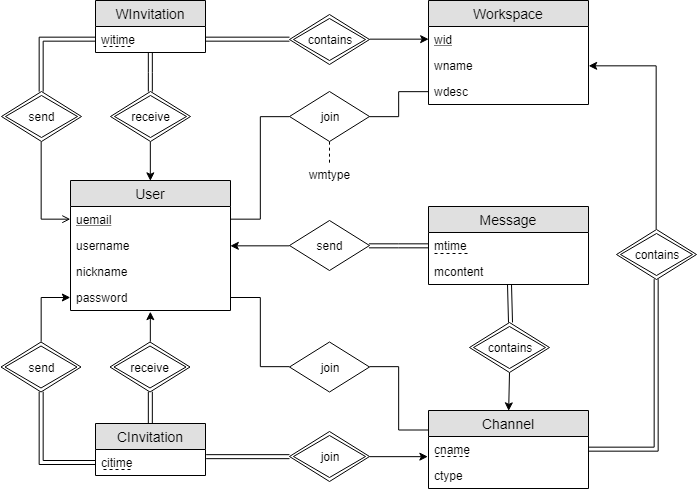

The diagram above was exported from draw.io. Its source (the exported page's mxGraphModel, read from the mxfile embedded in the PNG):
<mxGraphModel dx="1692" dy="418" grid="1" gridSize="10" guides="1" tooltips="1" connect="1" arrows="1" fold="1" page="1" pageScale="1" pageWidth="850" pageHeight="1100" math="0" shadow="0">
  <root>
    <mxCell id="0" />
    <mxCell id="1" parent="0" />
    <mxCell id="d4yZ_IJ-lrZn4cZKE8eT-1" value="User" style="swimlane;fontStyle=0;childLayout=stackLayout;horizontal=1;startSize=26;fillColor=#e0e0e0;horizontalStack=0;resizeParent=1;resizeParentMax=0;resizeLast=0;collapsible=1;marginBottom=0;swimlaneFillColor=#ffffff;align=center;fontSize=14;" parent="1" vertex="1">
      <mxGeometry x="-501" y="220" width="160" height="130" as="geometry" />
    </mxCell>
    <mxCell id="d4yZ_IJ-lrZn4cZKE8eT-2" value="uemail" style="text;strokeColor=none;fillColor=none;spacingLeft=4;spacingRight=4;overflow=hidden;rotatable=0;points=[[0,0.5],[1,0.5]];portConstraint=eastwest;fontSize=12;fontStyle=4;strokeWidth=2;" parent="d4yZ_IJ-lrZn4cZKE8eT-1" vertex="1">
      <mxGeometry y="26" width="160" height="26" as="geometry" />
    </mxCell>
    <mxCell id="d4yZ_IJ-lrZn4cZKE8eT-3" value="username" style="text;strokeColor=none;fillColor=none;spacingLeft=4;spacingRight=4;overflow=hidden;rotatable=0;points=[[0,0.5],[1,0.5]];portConstraint=eastwest;fontSize=12;" parent="d4yZ_IJ-lrZn4cZKE8eT-1" vertex="1">
      <mxGeometry y="52" width="160" height="26" as="geometry" />
    </mxCell>
    <mxCell id="d4yZ_IJ-lrZn4cZKE8eT-4" value="nickname&#10;" style="text;strokeColor=none;fillColor=none;spacingLeft=4;spacingRight=4;overflow=hidden;rotatable=0;points=[[0,0.5],[1,0.5]];portConstraint=eastwest;fontSize=12;" parent="d4yZ_IJ-lrZn4cZKE8eT-1" vertex="1">
      <mxGeometry y="78" width="160" height="26" as="geometry" />
    </mxCell>
    <mxCell id="d4yZ_IJ-lrZn4cZKE8eT-5" value="password&#10;" style="text;strokeColor=none;fillColor=none;spacingLeft=4;spacingRight=4;overflow=hidden;rotatable=0;points=[[0,0.5],[1,0.5]];portConstraint=eastwest;fontSize=12;" parent="d4yZ_IJ-lrZn4cZKE8eT-1" vertex="1">
      <mxGeometry y="104" width="160" height="26" as="geometry" />
    </mxCell>
    <mxCell id="d4yZ_IJ-lrZn4cZKE8eT-6" value="Workspace" style="swimlane;fontStyle=0;childLayout=stackLayout;horizontal=1;startSize=26;fillColor=#e0e0e0;horizontalStack=0;resizeParent=1;resizeParentMax=0;resizeLast=0;collapsible=1;marginBottom=0;swimlaneFillColor=#ffffff;align=center;fontSize=14;strokeWidth=1;" parent="1" vertex="1">
      <mxGeometry x="-143" y="40" width="160" height="104" as="geometry" />
    </mxCell>
    <mxCell id="d4yZ_IJ-lrZn4cZKE8eT-7" value="wid" style="text;strokeColor=none;fillColor=none;spacingLeft=4;spacingRight=4;overflow=hidden;rotatable=0;points=[[0,0.5],[1,0.5]];portConstraint=eastwest;fontSize=12;fontStyle=4;strokeWidth=3;" parent="d4yZ_IJ-lrZn4cZKE8eT-6" vertex="1">
      <mxGeometry y="26" width="160" height="26" as="geometry" />
    </mxCell>
    <mxCell id="d4yZ_IJ-lrZn4cZKE8eT-8" value="wname" style="text;strokeColor=none;fillColor=none;spacingLeft=4;spacingRight=4;overflow=hidden;rotatable=0;points=[[0,0.5],[1,0.5]];portConstraint=eastwest;fontSize=12;" parent="d4yZ_IJ-lrZn4cZKE8eT-6" vertex="1">
      <mxGeometry y="52" width="160" height="26" as="geometry" />
    </mxCell>
    <mxCell id="d4yZ_IJ-lrZn4cZKE8eT-9" value="wdesc" style="text;strokeColor=none;fillColor=none;spacingLeft=4;spacingRight=4;overflow=hidden;rotatable=0;points=[[0,0.5],[1,0.5]];portConstraint=eastwest;fontSize=12;" parent="d4yZ_IJ-lrZn4cZKE8eT-6" vertex="1">
      <mxGeometry y="78" width="160" height="26" as="geometry" />
    </mxCell>
    <mxCell id="d4yZ_IJ-lrZn4cZKE8eT-12" value="" style="edgeStyle=orthogonalEdgeStyle;rounded=0;orthogonalLoop=1;jettySize=auto;html=1;endArrow=none;endFill=0;exitX=0;exitY=0.5;exitDx=0;exitDy=0;" parent="1" source="d4yZ_IJ-lrZn4cZKE8eT-10" target="d4yZ_IJ-lrZn4cZKE8eT-2" edge="1">
      <mxGeometry relative="1" as="geometry" />
    </mxCell>
    <mxCell id="d4yZ_IJ-lrZn4cZKE8eT-14" style="edgeStyle=orthogonalEdgeStyle;rounded=0;orthogonalLoop=1;jettySize=auto;html=1;entryX=0;entryY=0.5;entryDx=0;entryDy=0;endArrow=none;endFill=0;" parent="1" source="d4yZ_IJ-lrZn4cZKE8eT-10" target="d4yZ_IJ-lrZn4cZKE8eT-9" edge="1">
      <mxGeometry relative="1" as="geometry" />
    </mxCell>
    <mxCell id="d4yZ_IJ-lrZn4cZKE8eT-78" style="edgeStyle=orthogonalEdgeStyle;rounded=0;orthogonalLoop=1;jettySize=auto;html=1;exitX=0.5;exitY=1;exitDx=0;exitDy=0;entryX=0.5;entryY=0;entryDx=0;entryDy=0;endArrow=none;endFill=0;dashed=1;" parent="1" source="d4yZ_IJ-lrZn4cZKE8eT-10" target="d4yZ_IJ-lrZn4cZKE8eT-17" edge="1">
      <mxGeometry relative="1" as="geometry" />
    </mxCell>
    <mxCell id="d4yZ_IJ-lrZn4cZKE8eT-10" value="join" style="rhombus;whiteSpace=wrap;html=1;strokeWidth=1;" parent="1" vertex="1">
      <mxGeometry x="-282" y="131" width="80" height="50" as="geometry" />
    </mxCell>
    <mxCell id="d4yZ_IJ-lrZn4cZKE8eT-17" value="wmtype" style="text;html=1;strokeColor=none;fillColor=none;align=center;verticalAlign=middle;whiteSpace=wrap;rounded=0;" parent="1" vertex="1">
      <mxGeometry x="-262" y="204" width="40" height="20" as="geometry" />
    </mxCell>
    <mxCell id="d4yZ_IJ-lrZn4cZKE8eT-21" value="WInvitation" style="swimlane;fontStyle=0;childLayout=stackLayout;horizontal=1;startSize=26;fillColor=#e0e0e0;horizontalStack=0;resizeParent=1;resizeParentMax=0;resizeLast=0;collapsible=1;marginBottom=0;swimlaneFillColor=#ffffff;align=center;fontSize=14;strokeWidth=1;" parent="1" vertex="1">
      <mxGeometry x="-476" y="40" width="110" height="52" as="geometry" />
    </mxCell>
    <mxCell id="d4yZ_IJ-lrZn4cZKE8eT-22" value="witime" style="text;strokeColor=none;fillColor=none;spacingLeft=4;spacingRight=4;overflow=hidden;rotatable=0;points=[[0,0.5],[1,0.5]];portConstraint=eastwest;fontSize=12;fontStyle=0;dashed=1;" parent="d4yZ_IJ-lrZn4cZKE8eT-21" vertex="1">
      <mxGeometry y="26" width="110" height="26" as="geometry" />
    </mxCell>
    <mxCell id="d4yZ_IJ-lrZn4cZKE8eT-43" value="" style="endArrow=none;dashed=1;html=1;" parent="d4yZ_IJ-lrZn4cZKE8eT-21" edge="1">
      <mxGeometry width="50" height="50" relative="1" as="geometry">
        <mxPoint x="8" y="46" as="sourcePoint" />
        <mxPoint x="36" y="46" as="targetPoint" />
      </mxGeometry>
    </mxCell>
    <mxCell id="d4yZ_IJ-lrZn4cZKE8eT-30" style="edgeStyle=orthogonalEdgeStyle;rounded=0;orthogonalLoop=1;jettySize=auto;html=1;exitX=0.5;exitY=1;exitDx=0;exitDy=0;entryX=0.5;entryY=0;entryDx=0;entryDy=0;endArrow=classic;endFill=1;" parent="1" source="d4yZ_IJ-lrZn4cZKE8eT-25" target="d4yZ_IJ-lrZn4cZKE8eT-1" edge="1">
      <mxGeometry relative="1" as="geometry" />
    </mxCell>
    <mxCell id="d4yZ_IJ-lrZn4cZKE8eT-31" value="" style="edgeStyle=orthogonalEdgeStyle;rounded=0;orthogonalLoop=1;jettySize=auto;html=1;endArrow=open;endFill=0;shape=link;" parent="1" source="d4yZ_IJ-lrZn4cZKE8eT-25" target="d4yZ_IJ-lrZn4cZKE8eT-21" edge="1">
      <mxGeometry relative="1" as="geometry" />
    </mxCell>
    <mxCell id="d4yZ_IJ-lrZn4cZKE8eT-25" value="receive" style="rhombus;whiteSpace=wrap;html=1;strokeWidth=1;double=1;" parent="1" vertex="1">
      <mxGeometry x="-461" y="131" width="80" height="50" as="geometry" />
    </mxCell>
    <mxCell id="d4yZ_IJ-lrZn4cZKE8eT-34" style="edgeStyle=orthogonalEdgeStyle;rounded=0;orthogonalLoop=1;jettySize=auto;html=1;exitX=0.5;exitY=1;exitDx=0;exitDy=0;entryX=0;entryY=0.5;entryDx=0;entryDy=0;endArrow=open;endFill=0;" parent="1" source="d4yZ_IJ-lrZn4cZKE8eT-32" target="d4yZ_IJ-lrZn4cZKE8eT-2" edge="1">
      <mxGeometry relative="1" as="geometry" />
    </mxCell>
    <mxCell id="d4yZ_IJ-lrZn4cZKE8eT-32" value="send" style="rhombus;whiteSpace=wrap;html=1;strokeWidth=1;strokeColor=#000000;double=1;" parent="1" vertex="1">
      <mxGeometry x="-570" y="131" width="80" height="50" as="geometry" />
    </mxCell>
    <mxCell id="d4yZ_IJ-lrZn4cZKE8eT-33" style="edgeStyle=orthogonalEdgeStyle;shape=link;rounded=0;orthogonalLoop=1;jettySize=auto;html=1;entryX=0.5;entryY=0;entryDx=0;entryDy=0;endArrow=open;endFill=0;" parent="1" source="d4yZ_IJ-lrZn4cZKE8eT-22" target="d4yZ_IJ-lrZn4cZKE8eT-32" edge="1">
      <mxGeometry relative="1" as="geometry" />
    </mxCell>
    <mxCell id="d4yZ_IJ-lrZn4cZKE8eT-76" style="edgeStyle=orthogonalEdgeStyle;rounded=0;orthogonalLoop=1;jettySize=auto;html=1;exitX=1;exitY=0.5;exitDx=0;exitDy=0;endArrow=classic;endFill=1;entryX=0;entryY=0.5;entryDx=0;entryDy=0;" parent="1" source="d4yZ_IJ-lrZn4cZKE8eT-35" target="d4yZ_IJ-lrZn4cZKE8eT-7" edge="1">
      <mxGeometry relative="1" as="geometry">
        <mxPoint x="-150" y="79" as="targetPoint" />
      </mxGeometry>
    </mxCell>
    <mxCell id="d4yZ_IJ-lrZn4cZKE8eT-35" value="contains" style="rhombus;whiteSpace=wrap;html=1;strokeWidth=1;double=1;" parent="1" vertex="1">
      <mxGeometry x="-282" y="54" width="80" height="50" as="geometry" />
    </mxCell>
    <mxCell id="d4yZ_IJ-lrZn4cZKE8eT-36" style="edgeStyle=orthogonalEdgeStyle;rounded=0;orthogonalLoop=1;jettySize=auto;html=1;exitX=1;exitY=0.5;exitDx=0;exitDy=0;entryX=0;entryY=0.5;entryDx=0;entryDy=0;endArrow=open;endFill=0;shape=link;" parent="1" source="d4yZ_IJ-lrZn4cZKE8eT-22" target="d4yZ_IJ-lrZn4cZKE8eT-35" edge="1">
      <mxGeometry relative="1" as="geometry" />
    </mxCell>
    <mxCell id="d4yZ_IJ-lrZn4cZKE8eT-47" style="edgeStyle=orthogonalEdgeStyle;rounded=0;orthogonalLoop=1;jettySize=auto;html=1;exitX=1;exitY=0.5;exitDx=0;exitDy=0;entryX=0.5;entryY=1;entryDx=0;entryDy=0;endArrow=none;endFill=0;shape=link;" parent="1" source="d4yZ_IJ-lrZn4cZKE8eT-40" target="d4yZ_IJ-lrZn4cZKE8eT-44" edge="1">
      <mxGeometry relative="1" as="geometry" />
    </mxCell>
    <mxCell id="d4yZ_IJ-lrZn4cZKE8eT-89" style="edgeStyle=orthogonalEdgeStyle;rounded=0;orthogonalLoop=1;jettySize=auto;html=1;exitX=0.5;exitY=0;exitDx=0;exitDy=0;entryX=0.5;entryY=1;entryDx=0;entryDy=0;startArrow=classic;startFill=1;endArrow=none;endFill=0;" parent="1" source="d4yZ_IJ-lrZn4cZKE8eT-39" target="d4yZ_IJ-lrZn4cZKE8eT-79" edge="1">
      <mxGeometry relative="1" as="geometry" />
    </mxCell>
    <mxCell id="d4yZ_IJ-lrZn4cZKE8eT-39" value="Channel" style="swimlane;fontStyle=0;childLayout=stackLayout;horizontal=1;startSize=26;fillColor=#e0e0e0;horizontalStack=0;resizeParent=1;resizeParentMax=0;resizeLast=0;collapsible=1;marginBottom=0;swimlaneFillColor=#ffffff;align=center;fontSize=14;strokeWidth=1;" parent="1" vertex="1">
      <mxGeometry x="-143" y="450" width="160" height="78" as="geometry" />
    </mxCell>
    <mxCell id="d4yZ_IJ-lrZn4cZKE8eT-40" value="cname" style="text;strokeColor=none;fillColor=none;spacingLeft=4;spacingRight=4;overflow=hidden;rotatable=0;points=[[0,0.5],[1,0.5]];portConstraint=eastwest;fontSize=12;" parent="d4yZ_IJ-lrZn4cZKE8eT-39" vertex="1">
      <mxGeometry y="26" width="160" height="26" as="geometry" />
    </mxCell>
    <mxCell id="d4yZ_IJ-lrZn4cZKE8eT-41" value="ctype" style="text;strokeColor=none;fillColor=none;spacingLeft=4;spacingRight=4;overflow=hidden;rotatable=0;points=[[0,0.5],[1,0.5]];portConstraint=eastwest;fontSize=12;" parent="d4yZ_IJ-lrZn4cZKE8eT-39" vertex="1">
      <mxGeometry y="52" width="160" height="26" as="geometry" />
    </mxCell>
    <mxCell id="d4yZ_IJ-lrZn4cZKE8eT-48" style="edgeStyle=orthogonalEdgeStyle;rounded=0;orthogonalLoop=1;jettySize=auto;html=1;exitX=0.5;exitY=0;exitDx=0;exitDy=0;entryX=1;entryY=0.5;entryDx=0;entryDy=0;endArrow=classic;endFill=1;" parent="1" source="d4yZ_IJ-lrZn4cZKE8eT-44" target="d4yZ_IJ-lrZn4cZKE8eT-8" edge="1">
      <mxGeometry relative="1" as="geometry" />
    </mxCell>
    <mxCell id="d4yZ_IJ-lrZn4cZKE8eT-44" value="contains" style="rhombus;whiteSpace=wrap;html=1;strokeWidth=1;double=1;" parent="1" vertex="1">
      <mxGeometry x="45" y="269" width="80" height="50" as="geometry" />
    </mxCell>
    <mxCell id="d4yZ_IJ-lrZn4cZKE8eT-55" style="edgeStyle=orthogonalEdgeStyle;rounded=0;orthogonalLoop=1;jettySize=auto;html=1;exitX=0.5;exitY=0;exitDx=0;exitDy=0;entryX=0.5;entryY=1;entryDx=0;entryDy=0;endArrow=none;endFill=0;shape=link;" parent="1" source="d4yZ_IJ-lrZn4cZKE8eT-49" target="d4yZ_IJ-lrZn4cZKE8eT-53" edge="1">
      <mxGeometry relative="1" as="geometry" />
    </mxCell>
    <mxCell id="d4yZ_IJ-lrZn4cZKE8eT-49" value="CInvitation" style="swimlane;fontStyle=0;childLayout=stackLayout;horizontal=1;startSize=26;fillColor=#e0e0e0;horizontalStack=0;resizeParent=1;resizeParentMax=0;resizeLast=0;collapsible=1;marginBottom=0;swimlaneFillColor=#ffffff;align=center;fontSize=14;strokeWidth=1;" parent="1" vertex="1">
      <mxGeometry x="-476" y="463" width="110" height="52" as="geometry" />
    </mxCell>
    <mxCell id="d4yZ_IJ-lrZn4cZKE8eT-50" value="citime" style="text;strokeColor=none;fillColor=none;spacingLeft=4;spacingRight=4;overflow=hidden;rotatable=0;points=[[0,0.5],[1,0.5]];portConstraint=eastwest;fontSize=12;fontStyle=0;dashed=1;" parent="d4yZ_IJ-lrZn4cZKE8eT-49" vertex="1">
      <mxGeometry y="26" width="110" height="26" as="geometry" />
    </mxCell>
    <mxCell id="d4yZ_IJ-lrZn4cZKE8eT-51" value="" style="endArrow=none;dashed=1;html=1;" parent="d4yZ_IJ-lrZn4cZKE8eT-49" edge="1">
      <mxGeometry width="50" height="50" relative="1" as="geometry">
        <mxPoint x="8" y="46" as="sourcePoint" />
        <mxPoint x="36" y="46" as="targetPoint" />
      </mxGeometry>
    </mxCell>
    <mxCell id="d4yZ_IJ-lrZn4cZKE8eT-56" style="edgeStyle=orthogonalEdgeStyle;rounded=0;orthogonalLoop=1;jettySize=auto;html=1;exitX=0.5;exitY=0;exitDx=0;exitDy=0;entryX=0;entryY=0.5;entryDx=0;entryDy=0;endArrow=classic;endFill=1;" parent="1" source="d4yZ_IJ-lrZn4cZKE8eT-52" target="d4yZ_IJ-lrZn4cZKE8eT-5" edge="1">
      <mxGeometry relative="1" as="geometry" />
    </mxCell>
    <mxCell id="d4yZ_IJ-lrZn4cZKE8eT-52" value="send" style="rhombus;whiteSpace=wrap;html=1;strokeWidth=1;strokeColor=#000000;double=1;" parent="1" vertex="1">
      <mxGeometry x="-570.5" y="381.5" width="80" height="50" as="geometry" />
    </mxCell>
    <mxCell id="d4yZ_IJ-lrZn4cZKE8eT-54" style="edgeStyle=orthogonalEdgeStyle;rounded=0;orthogonalLoop=1;jettySize=auto;html=1;exitX=0.5;exitY=0;exitDx=0;exitDy=0;entryX=0.5;entryY=1.038;entryDx=0;entryDy=0;entryPerimeter=0;endArrow=classic;endFill=1;" parent="1" source="d4yZ_IJ-lrZn4cZKE8eT-53" target="d4yZ_IJ-lrZn4cZKE8eT-5" edge="1">
      <mxGeometry relative="1" as="geometry" />
    </mxCell>
    <mxCell id="d4yZ_IJ-lrZn4cZKE8eT-53" value="receive" style="rhombus;whiteSpace=wrap;html=1;strokeWidth=1;double=1;" parent="1" vertex="1">
      <mxGeometry x="-461.5" y="381.5" width="80" height="50" as="geometry" />
    </mxCell>
    <mxCell id="d4yZ_IJ-lrZn4cZKE8eT-57" style="edgeStyle=orthogonalEdgeStyle;rounded=0;orthogonalLoop=1;jettySize=auto;html=1;exitX=0;exitY=0.5;exitDx=0;exitDy=0;entryX=0.5;entryY=1;entryDx=0;entryDy=0;endArrow=none;endFill=0;shape=link;" parent="1" source="d4yZ_IJ-lrZn4cZKE8eT-50" target="d4yZ_IJ-lrZn4cZKE8eT-52" edge="1">
      <mxGeometry relative="1" as="geometry" />
    </mxCell>
    <mxCell id="d4yZ_IJ-lrZn4cZKE8eT-60" style="edgeStyle=orthogonalEdgeStyle;rounded=0;orthogonalLoop=1;jettySize=auto;html=1;exitX=1;exitY=0.5;exitDx=0;exitDy=0;endArrow=classic;endFill=1;entryX=-0.006;entryY=0.769;entryDx=0;entryDy=0;entryPerimeter=0;" parent="1" source="d4yZ_IJ-lrZn4cZKE8eT-58" target="d4yZ_IJ-lrZn4cZKE8eT-40" edge="1">
      <mxGeometry relative="1" as="geometry">
        <mxPoint x="-142" y="497" as="targetPoint" />
      </mxGeometry>
    </mxCell>
    <mxCell id="d4yZ_IJ-lrZn4cZKE8eT-62" style="edgeStyle=orthogonalEdgeStyle;shape=link;rounded=0;orthogonalLoop=1;jettySize=auto;html=1;exitX=0;exitY=0.5;exitDx=0;exitDy=0;entryX=1.009;entryY=0.269;entryDx=0;entryDy=0;entryPerimeter=0;endArrow=classic;endFill=1;" parent="1" source="d4yZ_IJ-lrZn4cZKE8eT-58" target="d4yZ_IJ-lrZn4cZKE8eT-50" edge="1">
      <mxGeometry relative="1" as="geometry" />
    </mxCell>
    <mxCell id="d4yZ_IJ-lrZn4cZKE8eT-58" value="join" style="rhombus;whiteSpace=wrap;html=1;strokeWidth=1;double=1;" parent="1" vertex="1">
      <mxGeometry x="-282" y="471" width="80" height="50" as="geometry" />
    </mxCell>
    <mxCell id="d4yZ_IJ-lrZn4cZKE8eT-63" value="" style="endArrow=none;dashed=1;html=1;entryX=0.269;entryY=-0.154;entryDx=0;entryDy=0;entryPerimeter=0;" parent="1" edge="1">
      <mxGeometry width="50" height="50" relative="1" as="geometry">
        <mxPoint x="-136" y="496" as="sourcePoint" />
        <mxPoint x="-103" y="496" as="targetPoint" />
      </mxGeometry>
    </mxCell>
    <mxCell id="d4yZ_IJ-lrZn4cZKE8eT-64" value="Message" style="swimlane;fontStyle=0;childLayout=stackLayout;horizontal=1;startSize=26;fillColor=#e0e0e0;horizontalStack=0;resizeParent=1;resizeParentMax=0;resizeLast=0;collapsible=1;marginBottom=0;swimlaneFillColor=#ffffff;align=center;fontSize=14;strokeWidth=1;" parent="1" vertex="1">
      <mxGeometry x="-143" y="246" width="160" height="78" as="geometry" />
    </mxCell>
    <mxCell id="d4yZ_IJ-lrZn4cZKE8eT-65" value="mtime" style="text;strokeColor=none;fillColor=none;spacingLeft=4;spacingRight=4;overflow=hidden;rotatable=0;points=[[0,0.5],[1,0.5]];portConstraint=eastwest;fontSize=12;" parent="d4yZ_IJ-lrZn4cZKE8eT-64" vertex="1">
      <mxGeometry y="26" width="160" height="26" as="geometry" />
    </mxCell>
    <mxCell id="d4yZ_IJ-lrZn4cZKE8eT-66" value="mcontent" style="text;strokeColor=none;fillColor=none;spacingLeft=4;spacingRight=4;overflow=hidden;rotatable=0;points=[[0,0.5],[1,0.5]];portConstraint=eastwest;fontSize=12;" parent="d4yZ_IJ-lrZn4cZKE8eT-64" vertex="1">
      <mxGeometry y="52" width="160" height="26" as="geometry" />
    </mxCell>
    <mxCell id="d4yZ_IJ-lrZn4cZKE8eT-69" style="edgeStyle=orthogonalEdgeStyle;rounded=0;orthogonalLoop=1;jettySize=auto;html=1;exitX=0;exitY=0.5;exitDx=0;exitDy=0;entryX=1;entryY=0.5;entryDx=0;entryDy=0;endArrow=none;endFill=0;" parent="1" source="d4yZ_IJ-lrZn4cZKE8eT-68" target="d4yZ_IJ-lrZn4cZKE8eT-5" edge="1">
      <mxGeometry relative="1" as="geometry" />
    </mxCell>
    <mxCell id="d4yZ_IJ-lrZn4cZKE8eT-70" style="edgeStyle=orthogonalEdgeStyle;rounded=0;orthogonalLoop=1;jettySize=auto;html=1;exitX=1;exitY=0.5;exitDx=0;exitDy=0;entryX=0;entryY=0.25;entryDx=0;entryDy=0;endArrow=none;endFill=0;" parent="1" source="d4yZ_IJ-lrZn4cZKE8eT-68" target="d4yZ_IJ-lrZn4cZKE8eT-39" edge="1">
      <mxGeometry relative="1" as="geometry" />
    </mxCell>
    <mxCell id="d4yZ_IJ-lrZn4cZKE8eT-68" value="join" style="rhombus;whiteSpace=wrap;html=1;strokeWidth=1;" parent="1" vertex="1">
      <mxGeometry x="-282" y="381.5" width="80" height="50" as="geometry" />
    </mxCell>
    <mxCell id="d4yZ_IJ-lrZn4cZKE8eT-80" style="edgeStyle=orthogonalEdgeStyle;rounded=0;orthogonalLoop=1;jettySize=auto;html=1;exitX=0.5;exitY=0;exitDx=0;exitDy=0;entryX=0.5;entryY=1;entryDx=0;entryDy=0;entryPerimeter=0;endArrow=classic;endFill=1;shape=link;" parent="1" edge="1">
      <mxGeometry relative="1" as="geometry">
        <mxPoint x="-61" y="362" as="sourcePoint" />
        <mxPoint x="-62" y="324" as="targetPoint" />
      </mxGeometry>
    </mxCell>
    <mxCell id="d4yZ_IJ-lrZn4cZKE8eT-79" value="contains" style="rhombus;whiteSpace=wrap;html=1;strokeWidth=1;double=1;" parent="1" vertex="1">
      <mxGeometry x="-102" y="362" width="80" height="50" as="geometry" />
    </mxCell>
    <mxCell id="d4yZ_IJ-lrZn4cZKE8eT-85" style="edgeStyle=orthogonalEdgeStyle;rounded=0;orthogonalLoop=1;jettySize=auto;html=1;exitX=0;exitY=0.5;exitDx=0;exitDy=0;entryX=1;entryY=0.5;entryDx=0;entryDy=0;endArrow=classic;endFill=1;" parent="1" source="d4yZ_IJ-lrZn4cZKE8eT-83" target="d4yZ_IJ-lrZn4cZKE8eT-3" edge="1">
      <mxGeometry relative="1" as="geometry" />
    </mxCell>
    <mxCell id="d4yZ_IJ-lrZn4cZKE8eT-83" value="send" style="rhombus;whiteSpace=wrap;html=1;strokeWidth=1;" parent="1" vertex="1">
      <mxGeometry x="-282" y="260" width="80" height="50" as="geometry" />
    </mxCell>
    <mxCell id="d4yZ_IJ-lrZn4cZKE8eT-87" style="edgeStyle=orthogonalEdgeStyle;rounded=0;orthogonalLoop=1;jettySize=auto;html=1;exitX=0;exitY=0.5;exitDx=0;exitDy=0;endArrow=classic;endFill=1;shape=link;" parent="1" source="d4yZ_IJ-lrZn4cZKE8eT-65" target="d4yZ_IJ-lrZn4cZKE8eT-83" edge="1">
      <mxGeometry relative="1" as="geometry" />
    </mxCell>
    <mxCell id="d4yZ_IJ-lrZn4cZKE8eT-90" value="" style="endArrow=none;dashed=1;html=1;entryX=0.269;entryY=-0.154;entryDx=0;entryDy=0;entryPerimeter=0;" parent="1" edge="1">
      <mxGeometry width="50" height="50" relative="1" as="geometry">
        <mxPoint x="-137" y="293" as="sourcePoint" />
        <mxPoint x="-104" y="293" as="targetPoint" />
      </mxGeometry>
    </mxCell>
  </root>
</mxGraphModel>